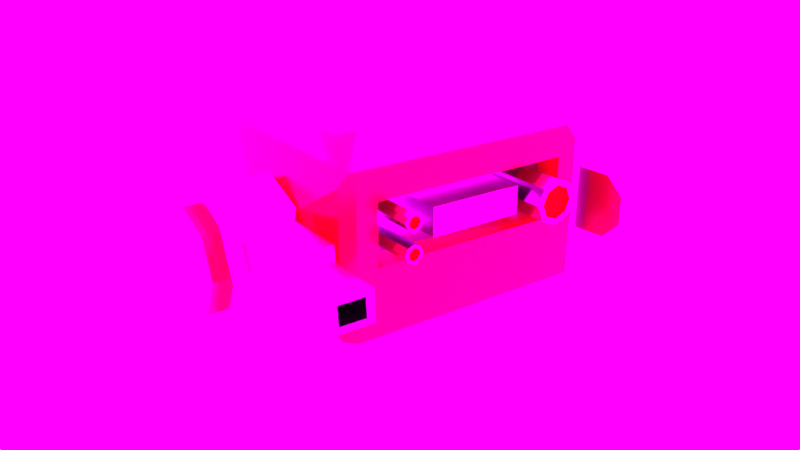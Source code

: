 # Source: enemy_hoverBot.blend  (saved by Blender 2.79.0; exported with 4.5.12 LTS)
import bpy
from mathutils import Matrix  # noqa: F401  (used for matrix-valued properties, if any)

bpy.ops.wm.read_factory_settings(use_empty=True)
scene = bpy.context.scene
scene.name = 'Scene'

# ---- collections
col_collection_1 = bpy.data.collections.new('Collection 1'); scene.collection.children.link(col_collection_1)

# ---- images (referenced by path relative to the original .blend; pixels are not part of the script)
import os
ASSET_DIR = os.environ.get("B2B_ASSET_DIR", "")  # directory of the original .blend (textures are referenced by path, not embedded)
HERE = os.path.dirname(os.path.abspath(__file__))  # packed textures are extracted next to this script under _unpacked/

def load_image(name, relpath, width, height, colorspace="sRGB"):
    """Load a texture the original file referenced (path relative to the .blend, or extracted next to this script)."""
    p = next((c for c in (os.path.join(HERE, relpath), os.path.join(ASSET_DIR, relpath)) if relpath and os.path.exists(c)), "")
    if p:
        img = bpy.data.images.load(p, check_existing=True)
        img.name = name
    else:  # same state as the original file: an image datablock whose file is absent (Cycles renders it pink)
        img = bpy.data.images.new(name, width, height)
        img.source = "FILE"
        img.filepath = "//" + (relpath or name)
    img.colorspace_settings.name = colorspace
    return img
img_texturescom_hdrpanorama0018_subway_steampunk_hdri_sphere_s_exr = load_image('TexturesCom_HDRPanorama0018_subway_steampunk_hdri_sphere_S.exr', 'TexturesCom_HDRPanorama0018_subway_steampunk_hdri_sphere_S.exr', 1024, 1024, 'Linear Rec.709')

# ---- materials (node trees are filled in below, after node groups)
mat_hoverbot_plastic = bpy.data.materials.new('hoverBot_plastic')
mat_hoverbot_plastic.alpha_threshold = 0.0
mat_hoverbot_plastic.roughness = 0.5
mat_hoverbot_steel = bpy.data.materials.new('hoverBot_steel')
mat_hoverbot_steel.alpha_threshold = 0.0
mat_hoverbot_steel.roughness = 0.5
mat_hoverbot_eye = bpy.data.materials.new('hoverBot_eye')
mat_hoverbot_eye.alpha_threshold = 0.0
mat_hoverbot_eye.roughness = 0.5
mat_hoverbot_booster = bpy.data.materials.new('hoverBot_booster')
mat_hoverbot_booster.alpha_threshold = 0.0
mat_hoverbot_booster.roughness = 0.5

# ---- material node trees
mat_hoverbot_plastic.use_nodes = True; mat_hoverbot_plastic.node_tree.nodes.clear()
_N = mat_hoverbot_plastic.node_tree.nodes; _L = mat_hoverbot_plastic.node_tree.links
n0 = _N.new('ShaderNodeOutputMaterial'); n0.name = 'Material Output'; n0.location = (300, 300)
n1 = _N.new('ShaderNodeBsdfPrincipled'); n1.name = 'Principled BSDF'; n1.location = (10, 300)
n1.width = 150
n1.subsurface_method = 'BURLEY'
n1.inputs[0].default_value = (0.4672, 0.1678, 0.004774, 1.0)
n1.inputs[2].default_value = 0.2
n1.inputs[3].default_value = 1.45
n1.inputs[9].default_value = (1.0, 1.0, 1.0)
_L.new(n1.outputs[0], n0.inputs[0])
n0.is_active_output = True
mat_hoverbot_steel.use_nodes = True; mat_hoverbot_steel.node_tree.nodes.clear()
_N = mat_hoverbot_steel.node_tree.nodes; _L = mat_hoverbot_steel.node_tree.links
n0 = _N.new('ShaderNodeOutputMaterial'); n0.name = 'Material Output'; n0.location = (300, 300)
n1 = _N.new('ShaderNodeBsdfPrincipled'); n1.name = 'Principled BSDF'; n1.location = (10, 300)
n1.width = 150
n1.subsurface_method = 'BURLEY'
n1.inputs[0].default_value = (0.3506, 0.3506, 0.3506, 1.0)
n1.inputs[1].default_value = 1.0
n1.inputs[2].default_value = 0.2
n1.inputs[3].default_value = 1.45
n1.inputs[9].default_value = (1.0, 1.0, 1.0)
_L.new(n1.outputs[0], n0.inputs[0])
n0.is_active_output = True
mat_hoverbot_eye.use_nodes = True; mat_hoverbot_eye.node_tree.nodes.clear()
_N = mat_hoverbot_eye.node_tree.nodes; _L = mat_hoverbot_eye.node_tree.links
n0 = _N.new('ShaderNodeOutputMaterial'); n0.name = 'Material Output'; n0.location = (300, 300)
n1 = _N.new('ShaderNodeEmission'); n1.name = 'Emission'; n1.location = (10, 300)
n1.inputs[0].default_value = (0.8, 0.0, 0.004885, 1.0)
n1.inputs[1].default_value = 5.0
_L.new(n1.outputs[0], n0.inputs[0])
n0.is_active_output = True
mat_hoverbot_booster.use_nodes = True; mat_hoverbot_booster.node_tree.nodes.clear()
_N = mat_hoverbot_booster.node_tree.nodes; _L = mat_hoverbot_booster.node_tree.links
n0 = _N.new('ShaderNodeOutputMaterial'); n0.name = 'Material Output'; n0.location = (300, 300)
n1 = _N.new('ShaderNodeEmission'); n1.name = 'Emission'; n1.location = (10, 300)
n1.inputs[0].default_value = (0.8, 0.4831, 0.0, 1.0)
n1.inputs[1].default_value = 10.0
_L.new(n1.outputs[0], n0.inputs[0])
n0.is_active_output = True

# ---- world
world_world = bpy.data.worlds.new('World'); scene.world = world_world
world_world.use_nodes = True; world_world.node_tree.nodes.clear()
_N = world_world.node_tree.nodes; _L = world_world.node_tree.links
n0 = _N.new('ShaderNodeOutputWorld'); n0.name = 'World Output'; n0.location = (300, 300)
n1 = _N.new('ShaderNodeBackground'); n1.name = 'Background'; n1.location = (110, 300)
n1.inputs[1].default_value = 10.0
n2 = _N.new('ShaderNodeTexEnvironment'); n2.name = 'Environment Texture'; n2.location = (-80, 300)
n2.width = 140
n2.image = img_texturescom_hdrpanorama0018_subway_steampunk_hdri_sphere_s_exr
_L.new(n1.outputs[0], n0.inputs[0])
_L.new(n2.outputs[0], n1.inputs[0])
n0.is_active_output = True
world_world.color = (0.0, 0.0, 0.0)
world_world.use_sun_shadow = False
world_world.sun_shadow_jitter_overblur = 0.0
world_world.cycles.sampling_method = 'MANUAL'

# ---- cameras
cam_camera = bpy.data.cameras.new('Camera')
cam_camera.clip_end = 1e+04
cam_camera.lens = 35.0
cam_camera.sensor_width = 32.0
cam_camera.sensor_height = 18.0
cam_camera.display_size = 200.0
cam_camera.dof.use_dof = True
cam_camera.dof.focus_distance = 0.0
cam_camera.dof.aperture_fstop = 0.005833

# ---- meshes
me_cube = bpy.data.meshes.new('Cube')
me_cube.from_pydata([(76.65, 56.6, 80.5), (76.65, 56.6, 36.26), (-76.65, 56.6, 36.26), (-76.65, 56.6, 80.5), (76.65, 76.66, 80.5), (76.65, 76.66, 36.26), (-76.65, 76.66, 36.26), (-76.65, 76.66, 80.5), (-91.78, -68.44, -21.65), (-91.78, -76.66, -13.43), (-100.0, -68.44, -13.43), (-91.78, -76.66, 91.29), (-91.78, -68.44, 99.51), (-100.0, -68.44, 91.29), (-91.78, 68.44, -21.65), (-100.0, 68.44, -13.43), (-91.78, 76.66, -13.43), (-91.78, 68.44, 99.51), (-91.78, 76.66, 91.29), (-100.0, 68.44, 91.29), (91.78, -68.44, -21.65), (100.0, -68.44, -13.43), (91.78, -76.66, -13.43), (91.78, -68.44, 99.51), (91.78, -76.66, 91.29), (100.0, -68.44, 91.29), (91.78, 68.44, -21.65), (91.78, 76.66, -13.43), (100.0, 68.44, -13.43), (91.78, 68.44, 99.51), (100.0, 68.44, 91.29), (91.78, 76.66, 91.29), (-59.1, 19.77, -80.27), (-34.8, 44.07, -80.27), (34.8, 44.07, -80.27), (59.1, 19.77, -80.27), (59.1, -19.77, -80.27), (34.8, -44.07, -80.27), (-34.8, -44.07, -80.27), (-59.1, -19.77, -80.27), (-42.42, 53.73, -46.0), (-72.05, 24.1, -46.0), (-88.93, 66.32, -25.17), (-72.05, -24.1, -46.0), (-42.42, -53.73, -46.0), (-88.93, -66.32, -25.17), (72.05, 24.1, -46.0), (42.42, 53.73, -46.0), (88.93, 66.32, -25.17), (42.42, -53.73, -46.0), (72.05, -24.1, -46.0), (88.93, -66.32, -25.17), (-72.05, 24.1, -80.27), (-42.42, 53.73, -80.27), (-42.42, -53.73, -80.27), (-72.05, -24.1, -80.27), (42.42, 53.73, -80.27), (72.05, 24.1, -80.27), (72.05, -24.1, -80.27), (42.42, -53.73, -80.27), (22.41, 28.39, -59.47), (-22.41, 28.39, -59.47), (38.07, -12.74, -59.47), (38.07, 12.74, -59.47), (-38.07, 12.74, -59.47), (-38.07, -12.74, -59.47), (-22.41, -28.39, -59.47), (22.41, -28.39, -59.47), (5.713e-06, 50.08, 50.08), (5.713e-06, -50.08, 50.08), (19.17, 50.08, 46.27), (19.17, -50.08, 46.27), (35.41, 50.08, 35.41), (35.41, -50.08, 35.41), (46.27, 50.08, 19.17), (46.27, -50.08, 19.17), (50.08, 50.08, -4.76e-07), (50.08, -50.08, -4.297e-06), (46.27, 50.08, -19.17), (46.27, -50.08, -19.17), (35.41, 50.08, -35.41), (35.41, -50.08, -35.41), (19.17, 50.08, -46.27), (19.17, -50.08, -46.27), (1.327e-05, 50.08, -50.08), (1.327e-05, -50.08, -50.08), (-19.17, 50.08, -46.27), (-19.17, -50.08, -46.27), (-35.41, 50.08, -35.41), (-35.41, -50.08, -35.41), (-46.27, 50.08, -19.17), (-46.27, -50.08, -19.17), (-50.08, 50.08, 3.345e-06), (-50.08, -50.08, -4.76e-07), (-46.27, 50.08, 19.17), (-46.27, -50.08, 19.17), (-35.41, 50.08, 35.41), (-35.41, -50.08, 35.41), (-19.17, 50.08, 46.27), (-19.17, -50.08, 46.27), (-63.48, -62.04, 56.98), (-63.48, -101.4, 56.98), (-49.56, -62.04, 51.22), (-49.56, -101.4, 51.22), (-43.8, -62.04, 37.3), (-43.8, -101.4, 37.3), (-49.56, -62.04, 23.38), (-49.56, -101.4, 23.38), (-63.48, -62.04, 17.62), (-63.48, -101.4, 17.62), (-77.39, -62.04, 23.38), (-77.39, -101.4, 23.38), (-83.16, -62.04, 37.3), (-83.16, -101.4, 37.3), (-77.39, -62.04, 51.22), (-77.39, -101.4, 51.22), (-54.22, -101.4, 46.56), (-63.48, -101.4, 50.4), (-50.38, -101.4, 37.3), (-54.22, -101.4, 28.04), (-63.48, -101.4, 24.21), (-72.74, -101.4, 28.04), (-76.57, -101.4, 37.3), (-72.74, -101.4, 46.56), (-57.57, -91.61, 43.21), (-63.48, -91.61, 45.65), (-55.13, -91.61, 37.3), (-57.57, -91.61, 31.4), (-63.48, -91.61, 28.95), (-69.38, -91.61, 31.4), (-71.83, -91.61, 37.3), (-69.38, -91.61, 43.21), (64.05, -62.04, 56.98), (64.05, -101.4, 56.98), (77.96, -62.04, 51.22), (77.96, -101.4, 51.22), (83.73, -62.04, 37.3), (83.73, -101.4, 37.3), (77.96, -62.04, 23.38), (77.96, -101.4, 23.38), (64.05, -62.04, 17.62), (64.05, -101.4, 17.62), (50.13, -62.04, 23.38), (50.13, -101.4, 23.38), (44.37, -62.04, 37.3), (44.37, -101.4, 37.3), (50.13, -62.04, 51.22), (50.13, -101.4, 51.22), (73.31, -101.4, 46.56), (64.05, -101.4, 50.4), (77.14, -101.4, 37.3), (73.31, -101.4, 28.04), (64.05, -101.4, 24.21), (54.79, -101.4, 28.04), (50.95, -101.4, 37.3), (54.79, -101.4, 46.56), (69.95, -91.61, 43.21), (64.05, -91.61, 45.65), (72.4, -91.61, 37.3), (69.95, -91.61, 31.4), (64.05, -91.61, 28.95), (58.14, -91.61, 31.4), (55.7, -91.61, 37.3), (58.14, -91.61, 43.21), (-46.79, 97.66, 66.44), (-55.63, 97.66, 70.1), (-55.63, 97.29, 74.03), (-55.63, 47.07, 74.03), (-44.01, 97.29, 69.21), (-44.01, 47.07, 69.21), (-39.19, 97.29, 57.59), (-39.19, 47.07, 57.59), (-44.01, 97.29, 45.96), (-44.01, 47.07, 45.96), (-55.63, 97.29, 41.15), (-55.63, 47.07, 41.15), (-67.26, 97.29, 45.96), (-67.26, 47.07, 45.96), (-72.07, 97.29, 57.59), (-72.07, 47.07, 57.59), (-67.26, 97.29, 69.21), (-67.26, 47.07, 69.21), (-43.12, 97.66, 57.59), (-46.79, 97.66, 48.74), (-55.63, 97.66, 45.08), (-64.48, 97.66, 48.74), (-68.14, 97.66, 57.59), (-64.48, 97.66, 66.44), (-64.48, 92.33, 66.44), (-55.63, 92.33, 70.1), (-68.14, 92.33, 57.59), (-64.48, 92.33, 48.74), (-55.63, 92.33, 45.08), (-46.79, 92.33, 48.74), (-43.12, 92.33, 57.59), (-46.79, 92.33, 66.44), (67.21, 97.66, 74.15), (63.8, 97.66, 75.56), (63.8, 97.29, 77.07), (63.8, 47.07, 77.07), (68.28, 97.29, 75.22), (68.28, 47.07, 75.22), (70.14, 97.29, 70.73), (70.14, 47.07, 70.73), (68.28, 97.29, 66.25), (68.28, 47.07, 66.25), (63.8, 97.29, 64.4), (63.8, 47.07, 64.4), (59.31, 97.29, 66.25), (59.31, 47.07, 66.25), (57.46, 97.29, 70.73), (57.46, 47.07, 70.73), (59.31, 97.29, 75.22), (59.31, 47.07, 75.22), (68.62, 97.66, 70.73), (67.21, 97.66, 67.32), (63.8, 97.66, 65.91), (60.39, 97.66, 67.32), (58.97, 97.66, 70.73), (60.39, 97.66, 74.15), (60.39, 92.33, 74.15), (63.8, 92.33, 75.56), (58.97, 92.33, 70.73), (60.39, 92.33, 67.32), (63.8, 92.33, 65.91), (67.21, 92.33, 67.32), (68.62, 92.33, 70.73), (67.21, 92.33, 74.15), (67.21, 97.66, 53.1), (63.8, 97.66, 54.51), (63.8, 97.29, 56.03), (63.8, 47.07, 56.03), (68.28, 97.29, 54.17), (68.28, 47.07, 54.17), (70.14, 97.29, 49.69), (70.14, 47.07, 49.69), (68.28, 97.29, 45.2), (68.28, 47.07, 45.2), (63.8, 97.29, 43.35), (63.8, 47.07, 43.35), (59.31, 97.29, 45.2), (59.31, 47.07, 45.2), (57.46, 97.29, 49.69), (57.46, 47.07, 49.69), (59.31, 97.29, 54.17), (59.31, 47.07, 54.17), (68.62, 97.66, 49.69), (67.21, 97.66, 46.28), (63.8, 97.66, 44.86), (60.39, 97.66, 46.28), (58.97, 97.66, 49.69), (60.39, 97.66, 53.1), (60.39, 92.33, 53.1), (63.8, 92.33, 54.51), (58.97, 92.33, 49.69), (60.39, 92.33, 46.28), (63.8, 92.33, 44.86), (67.21, 92.33, 46.28), (68.62, 92.33, 49.69), (67.21, 92.33, 53.1), (35.82, 56.6, 68.71), (-35.82, 56.6, 68.71), (-35.82, 56.6, 48.04), (35.82, 56.6, 48.04), (35.82, 79.89, 68.71), (-35.82, 79.89, 68.71), (-35.82, 79.89, 48.04), (35.82, 79.89, 48.04), (-111.7, -24.96, 15.62), (-111.7, 24.96, 15.62), (-111.7, -24.96, 62.24), (-111.7, 24.96, 62.24), (111.7, 24.96, 62.24), (111.7, 24.96, 15.62), (111.7, -24.96, 15.62), (111.7, -24.96, 62.24), (115.3, 41.11, 7.301), (115.3, 55.2, 36.47), (110.1, 48.12, 36.47), (161.6, 48.12, 36.47), (110.1, 34.03, 2.444), (161.6, 34.03, 2.444), (110.1, -1.114e-06, -11.65), (161.6, -1.114e-06, -11.65), (110.1, -34.03, 2.444), (161.6, -34.03, 2.444), (110.1, -48.12, 36.47), (161.6, -48.12, 36.47), (110.1, -34.03, 70.5), (161.6, -34.03, 70.5), (110.1, 1.563e-06, 84.6), (161.6, 1.563e-06, 84.6), (110.1, 34.03, 70.5), (161.6, 34.03, 70.5), (156.3, 41.11, 7.301), (156.3, 55.2, 36.47), (156.3, 41.11, 65.64), (115.3, 41.11, 65.64), (156.3, 90.68, 36.47), (156.3, 88.19, 65.64), (115.3, 88.19, 65.64), (115.3, 90.68, 36.47), (156.3, 68.89, 14.26), (115.3, 68.89, 14.26), (149.6, 88.6, 60.87), (122.0, 88.6, 60.87), (122.0, 90.28, 41.24), (149.6, 90.28, 41.24), (149.6, 139.8, 60.87), (122.0, 139.8, 60.87), (122.0, 141.5, 41.24), (149.6, 141.5, 41.24), (145.3, 140.1, 57.79), (126.4, 140.1, 57.79), (126.4, 141.2, 44.33), (145.3, 141.2, 44.33), (145.3, 89.7, 53.48), (126.4, 89.7, 53.48), (126.4, 90.85, 40.02), (145.3, 90.85, 40.02), (-110.2, 50.98, 33.11), (-149.2, 50.98, 33.11), (-110.2, 53.7, -2.942), (-149.2, 53.7, -2.942), (38.97, -24.03, 99.51), (38.97, -4.851, 99.51), (57.85, -4.851, 99.51), (57.85, -24.03, 99.51), (44.63, -18.28, 158.7), (44.63, -10.6, 158.7), (52.18, -10.6, 158.7), (52.18, -18.28, 158.7), (161.6, 26.74, 9.735), (161.6, 37.81, 36.47), (161.6, -4.667e-07, -1.34), (161.6, -26.74, 9.735), (161.6, -37.81, 36.47), (161.6, -26.74, 63.21), (161.6, 1.637e-06, 74.29), (161.6, 26.74, 63.21), (170.9, 26.74, 9.735), (170.9, 37.81, 36.47), (170.9, -1.242e-06, -1.34), (170.9, -26.74, 9.735), (170.9, -37.81, 36.47), (170.9, -26.74, 63.21), (170.9, 8.615e-07, 74.29), (170.9, 26.74, 63.21), (-149.2, 36.05, -2.942), (-110.2, 36.05, -2.942), (-149.2, -1.537e-06, -17.88), (-110.2, -1.537e-06, -17.88), (-149.2, -36.05, -2.942), (-110.2, -36.05, -2.942), (-149.2, -50.98, 33.11), (-110.2, -50.98, 33.11), (-149.2, -36.05, 69.16), (-110.2, -36.05, 69.16), (-149.2, 1.3e-06, 84.09), (-110.2, 1.3e-06, 84.09), (-149.2, 36.05, 69.16), (-110.2, 36.05, 69.16), (-149.2, 53.7, 33.11), (-110.2, 53.7, 33.11), (-110.2, 53.7, 69.16), (-149.2, 53.7, 69.16), (-123.5, 53.7, 33.11), (-123.5, 53.7, 57.92), (-136.0, 53.7, 57.92), (-136.0, 53.7, 33.11), (-136.0, 53.7, 8.302), (-123.5, 53.7, 8.302), (-149.2, -25.33, 7.775), (-132.5, 93.57, 33.11), (-149.2, 35.83, 33.11), (-149.2, -1.08e-06, -2.719), (-127.0, 93.57, 33.11), (-149.2, 25.33, 7.775), (-133.7, 79.63, 57.92), (-132.5, 93.57, 43.99), (-132.5, 93.57, 22.23), (-133.7, 79.63, 8.302), (-127.0, 93.57, 43.99), (-125.8, 79.63, 57.92), (-125.8, 79.63, 8.302), (-127.0, 93.57, 22.23), (-149.2, -35.83, 33.11), (-149.2, -25.33, 58.44), (-149.2, 9.134e-07, 68.94), (-149.2, 25.33, 58.44), (-161.4, -7.272e-07, 68.94), (-161.4, 25.33, 58.44), (-161.4, 35.83, 33.11), (-161.4, -25.33, 7.775), (-161.4, -35.83, 33.11), (-161.4, 25.33, 7.775), (-161.4, -25.33, 58.44), (-161.4, -2.721e-06, -2.719)], [], [(22, 24, 11, 9), (13, 19, 271, 270), (5, 6, 2, 1), (371, 370, 381, 384), (19, 15, 269, 271), (18, 31, 4, 7), (8, 9, 10), (11, 12, 13), (14, 15, 16), (17, 18, 19), (20, 21, 22), (23, 24, 25), (26, 27, 28), (29, 30, 31), (14, 8, 10, 15), (9, 11, 13, 10), (12, 17, 19, 13), (18, 16, 15, 19), (26, 14, 16, 27), (17, 29, 31, 18), (30, 28, 27, 31), (20, 26, 28, 21), (29, 23, 25, 30), (24, 22, 21, 25), (8, 20, 22, 9), (23, 12, 11, 24), (40, 47, 56, 53), (27, 16, 6, 5), (16, 18, 7, 6), (31, 27, 5, 4), (1, 2, 262, 263), (6, 7, 3, 2), (7, 4, 0, 3), (4, 5, 1, 0), (46, 50, 58, 57), (49, 44, 54, 59), (59, 54, 38, 37), (20, 8, 45, 44, 49, 51), (37, 38, 66, 67), (14, 26, 48, 47, 40, 42), (26, 20, 51, 50, 46, 48), (8, 14, 42, 41, 43, 45), (40, 41, 42), (43, 44, 45), (46, 47, 48), (49, 50, 51), (43, 55, 54, 44), (58, 50, 49, 59), (46, 57, 56, 47), (52, 41, 40, 53), (43, 41, 52, 55), (53, 56, 34, 33), (55, 52, 32, 39), (52, 53, 33, 32), (56, 57, 35, 34), (58, 59, 37, 36), (57, 58, 36, 35), (54, 55, 39, 38), (64, 61, 60, 63, 62, 67, 66, 65), (38, 39, 65, 66), (32, 33, 61, 64), (33, 34, 60, 61), (39, 32, 64, 65), (36, 37, 67, 62), (34, 35, 63, 60), (35, 36, 62, 63), (68, 69, 71, 70), (70, 71, 73, 72), (72, 73, 75, 74), (74, 75, 77, 76), (76, 77, 79, 78), (78, 79, 81, 80), (80, 81, 83, 82), (82, 83, 85, 84), (84, 85, 87, 86), (86, 87, 89, 88), (88, 89, 91, 90), (90, 91, 93, 92), (92, 93, 95, 94), (94, 95, 97, 96), (71, 69, 99, 97, 95, 93, 91, 89, 87, 85, 83, 81, 79, 77, 75, 73), (96, 97, 99, 98), (98, 99, 69, 68), (68, 70, 72, 74, 76, 78, 80, 82, 84, 86, 88, 90, 92, 94, 96, 98), (100, 101, 103, 102), (102, 103, 105, 104), (104, 105, 107, 106), (106, 107, 109, 108), (108, 109, 111, 110), (110, 111, 113, 112), (107, 105, 118, 119), (112, 113, 115, 114), (114, 115, 101, 100), (100, 102, 104, 106, 108, 110, 112, 114), (123, 122, 130, 131), (113, 111, 121, 122), (109, 107, 119, 120), (115, 113, 122, 123), (105, 103, 116, 118), (111, 109, 120, 121), (101, 115, 123, 117), (103, 101, 117, 116), (124, 125, 131, 130, 129, 128, 127, 126), (121, 120, 128, 129), (119, 118, 126, 127), (116, 117, 125, 124), (117, 123, 131, 125), (122, 121, 129, 130), (120, 119, 127, 128), (118, 116, 124, 126), (132, 133, 135, 134), (134, 135, 137, 136), (136, 137, 139, 138), (138, 139, 141, 140), (140, 141, 143, 142), (142, 143, 145, 144), (139, 137, 150, 151), (144, 145, 147, 146), (146, 147, 133, 132), (132, 134, 136, 138, 140, 142, 144, 146), (155, 154, 162, 163), (145, 143, 153, 154), (141, 139, 151, 152), (147, 145, 154, 155), (137, 135, 148, 150), (143, 141, 152, 153), (133, 147, 155, 149), (135, 133, 149, 148), (156, 157, 163, 162, 161, 160, 159, 158), (153, 152, 160, 161), (151, 150, 158, 159), (148, 149, 157, 156), (149, 155, 163, 157), (154, 153, 161, 162), (152, 151, 159, 160), (150, 148, 156, 158), (182, 183, 193, 194), (170, 172, 183, 182), (166, 167, 169, 168), (187, 165, 189, 188), (180, 166, 165, 187), (168, 169, 171, 170), (165, 164, 195, 189), (176, 178, 186, 185), (170, 171, 173, 172), (184, 185, 191, 192), (168, 170, 182, 164), (172, 173, 175, 174), (186, 187, 188, 190), (166, 168, 164, 165), (174, 175, 177, 176), (189, 195, 194, 193, 192, 191, 190, 188), (174, 176, 185, 184), (176, 177, 179, 178), (169, 167, 181, 179, 177, 175, 173, 171), (164, 182, 194, 195), (178, 179, 181, 180), (183, 184, 192, 193), (178, 180, 187, 186), (180, 181, 167, 166), (172, 174, 184, 183), (185, 186, 190, 191), (214, 215, 225, 226), (202, 204, 215, 214), (198, 199, 201, 200), (219, 197, 221, 220), (212, 198, 197, 219), (200, 201, 203, 202), (197, 196, 227, 221), (208, 210, 218, 217), (202, 203, 205, 204), (216, 217, 223, 224), (200, 202, 214, 196), (204, 205, 207, 206), (218, 219, 220, 222), (198, 200, 196, 197), (206, 207, 209, 208), (221, 227, 226, 225, 224, 223, 222, 220), (206, 208, 217, 216), (208, 209, 211, 210), (201, 199, 213, 211, 209, 207, 205, 203), (196, 214, 226, 227), (210, 211, 213, 212), (215, 216, 224, 225), (210, 212, 219, 218), (212, 213, 199, 198), (204, 206, 216, 215), (217, 218, 222, 223), (246, 247, 257, 258), (234, 236, 247, 246), (230, 231, 233, 232), (251, 229, 253, 252), (244, 230, 229, 251), (232, 233, 235, 234), (229, 228, 259, 253), (240, 242, 250, 249), (234, 235, 237, 236), (248, 249, 255, 256), (232, 234, 246, 228), (236, 237, 239, 238), (250, 251, 252, 254), (230, 232, 228, 229), (238, 239, 241, 240), (253, 259, 258, 257, 256, 255, 254, 252), (238, 240, 249, 248), (240, 241, 243, 242), (233, 231, 245, 243, 241, 239, 237, 235), (228, 246, 258, 259), (242, 243, 245, 244), (247, 248, 256, 257), (242, 244, 251, 250), (244, 245, 231, 230), (236, 238, 248, 247), (249, 250, 254, 255), (260, 263, 267, 264), (0, 1, 263, 260), (2, 3, 261, 262), (3, 0, 260, 261), (266, 265, 264, 267), (263, 262, 266, 267), (262, 261, 265, 266), (261, 260, 264, 265), (273, 272, 275, 274), (268, 270, 271, 269), (10, 13, 270, 268), (28, 30, 272, 273), (15, 10, 268, 269), (25, 21, 274, 275), (30, 25, 275, 272), (21, 28, 273, 274), (298, 301, 306, 307), (299, 298, 307, 304), (280, 276, 294, 281), (300, 299, 304, 305), (279, 294, 295), (280, 281, 283, 282), (295, 294, 302, 298), (278, 297, 277), (282, 283, 285, 284), (277, 297, 300, 301), (12, 324, 325, 17), (284, 285, 287, 286), (294, 276, 303, 302), (278, 276, 280), (286, 287, 289, 288), (276, 277, 301, 303), (297, 296, 299, 300), (288, 289, 291, 290), (279, 293, 339, 333), (296, 295, 298, 299), (290, 291, 293, 292), (304, 307, 311, 308), (301, 298, 302, 303), (279, 296, 293), (278, 280, 282, 284, 286, 288, 290, 292), (301, 300, 305, 306), (311, 310, 314, 315), (305, 304, 308, 309), (307, 306, 310, 311), (306, 305, 309, 310), (312, 315, 319, 316), (310, 309, 313, 314), (308, 311, 315, 312), (309, 308, 312, 313), (317, 316, 319, 318), (313, 312, 316, 317), (315, 314, 318, 319), (314, 313, 317, 318), (362, 365, 368, 369), (279, 281, 294), (278, 292, 297), (348, 349, 351, 350), (278, 277, 276), (279, 295, 296), (360, 361, 364, 365), (23, 327, 324, 12), (29, 326, 327, 23), (17, 325, 326, 29), (325, 324, 328, 329), (348, 321, 362, 323), (370, 369, 373, 380, 381), (373, 376, 385, 380), (330, 329, 328, 331), (324, 327, 331, 328), (326, 325, 329, 330), (327, 326, 330, 331), (339, 338, 346, 347), (289, 287, 336, 337), (283, 281, 332, 334), (291, 289, 337, 338), (281, 279, 333, 332), (285, 283, 334, 335), (293, 291, 338, 339), (287, 285, 335, 336), (340, 341, 347, 346, 345, 344, 343, 342), (337, 336, 344, 345), (335, 334, 342, 343), (332, 333, 341, 340), (333, 339, 347, 341), (338, 337, 345, 346), (336, 335, 343, 344), (334, 332, 340, 342), (293, 296, 297, 292), (321, 360, 365, 362), (350, 351, 353, 352), (364, 363, 366, 367), (349, 348, 323, 322), (352, 353, 355, 354), (363, 322, 371, 366), (320, 349, 322, 363), (354, 355, 357, 356), (323, 362, 369, 370), (322, 323, 370, 371), (356, 357, 359, 358), (351, 349, 320, 361, 359, 357, 355, 353), (365, 364, 367, 368), (358, 359, 361, 360), (368, 367, 383, 378), (379, 382, 376, 373), (361, 320, 363, 364), (354, 356, 387, 386), (366, 371, 384, 385, 376), (367, 366, 376, 382, 383), (389, 374, 392, 391), (382, 379, 378, 383), (384, 381, 380, 385), (369, 368, 378, 379, 373), (356, 358, 388, 387), (360, 321, 374, 389), (321, 348, 377, 374), (348, 350, 375, 377), (350, 352, 372, 375), (358, 360, 389, 388), (352, 354, 386, 372), (392, 395, 397, 393, 394, 396, 390, 391), (377, 375, 397, 395), (386, 387, 396, 394), (372, 386, 394, 393), (388, 389, 391, 390), (375, 372, 393, 397), (387, 388, 390, 396), (374, 377, 395, 392)])
me_cube.polygons.foreach_set('material_index', [0, 0, 0, 1, 0, 0, 0, 0, 0, 0, 0, 0, 0, 0, 0, 0, 0, 0, 0, 0, 0, 0, 0, 0, 0, 0, 1, 0, 0, 0, 1, 0, 0, 0, 1, 1, 1, 0, 1, 0, 0, 0, 0, 0, 0, 0, 1, 1, 1, 1, 1, 1, 1, 1, 1, 1, 1, 1, 3, 1, 1, 1, 1, 1, 1, 1, 0, 0, 0, 0, 0, 0, 0, 0, 0, 0, 0, 0, 0, 0, 0, 0, 0, 0, 1, 1, 1, 1, 1, 1, 1, 1, 1, 1, 1, 1, 1, 1, 1, 1, 1, 1, 3, 1, 1, 1, 1, 1, 1, 1, 1, 1, 1, 1, 1, 1, 1, 1, 1, 1, 1, 1, 1, 1, 1, 1, 1, 1, 3, 1, 1, 1, 1, 1, 1, 1, 1, 1, 1, 1, 1, 1, 1, 1, 1, 1, 1, 1, 1, 1, 1, 2, 1, 1, 1, 1, 1, 1, 1, 1, 1, 1, 1, 1, 1, 1, 1, 1, 1, 1, 1, 1, 1, 1, 1, 1, 1, 2, 1, 1, 1, 1, 1, 1, 1, 1, 1, 1, 1, 1, 1, 1, 1, 1, 1, 1, 1, 1, 1, 1, 1, 1, 1, 2, 1, 1, 1, 1, 1, 1, 1, 1, 1, 1, 1, 1, 1, 1, 1, 1, 1, 1, 0, 0, 0, 0, 0, 0, 0, 0, 1, 1, 1, 1, 1, 1, 1, 1, 1, 1, 0, 1, 1, 1, 1, 1, 1, 1, 1, 1, 1, 1, 1, 1, 1, 1, 1, 1, 1, 1, 1, 1, 1, 1, 1, 1, 1, 1, 1, 1, 1, 1, 1, 1, 1, 0, 0, 0, 1, 1, 1, 1, 1, 1, 1, 1, 0, 1, 1, 1, 1, 1, 1, 1, 0, 0, 0, 0, 0, 0, 0, 0, 1, 1, 1, 1, 1, 1, 1, 1, 1, 1, 1, 1, 1, 1, 1, 1, 1, 1, 1, 1, 1, 0, 1, 1, 1, 1, 1, 1, 1, 1, 1, 1, 0, 0, 0, 0, 0, 0, 0, 0])
me_cube.materials.append(mat_hoverbot_plastic)
me_cube.materials.append(mat_hoverbot_steel)
me_cube.materials.append(mat_hoverbot_eye)
me_cube.materials.append(mat_hoverbot_booster)
me_cube.use_remesh_preserve_volume = False
me_cube.use_remesh_preserve_attributes = False
me_cube.use_mirror_vertex_groups = False
me_cube.update()

# ---- objects
ob_cube = bpy.data.objects.new('Cube', me_cube)
ob_camera = bpy.data.objects.new('Camera', cam_camera)

# ---- transforms, parenting, visibility, modifiers, constraints
ob_cube.location = (0.0, 0.0, 0.0)
ob_cube.lineart.crease_threshold = 0.0
ob_camera.location = (351.9, 490.4, 270.5)
ob_camera.rotation_euler = (1.179, -1.462e-06, 2.527)
ob_camera.scale = (1.0, 1.0, 1.0)
ob_camera.lineart.crease_threshold = 0.0
cam_camera.dof.focus_object = ob_cube

# ---- collection membership
col_collection_1.objects.link(ob_cube)
col_collection_1.objects.link(ob_camera)

# ---- scene / render settings (as saved in the file)
scene.camera = ob_camera
scene.frame_start = 1; scene.frame_end = 250; scene.frame_set(1)
scene.render.engine = 'CYCLES'
scene.render.resolution_percentage = 50
scene.render.fps = 25
scene.render.dither_intensity = 0.0
scene.render.use_motion_blur = True
scene.cycles.use_denoising = False
scene.cycles.samples = 128
scene.cycles.sampling_pattern = 'TABULATED_SOBOL'
scene.cycles.use_adaptive_sampling = False
scene.cycles.use_light_tree = False
scene.cycles.blur_glossy = 0.0
scene.cycles.sample_clamp_indirect = 0.0
scene.view_settings.view_transform = 'Standard'
scene.unit_settings.scale_length = 0.01
bpy.context.view_layer.update()
